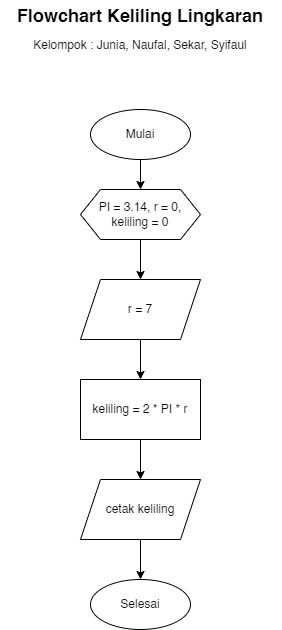

The diagram above was exported from draw.io. Its source (the exported page's mxGraphModel, read from the mxfile embedded in the PNG):
<mxGraphModel dx="723" dy="368" grid="1" gridSize="10" guides="1" tooltips="1" connect="1" arrows="1" fold="1" page="1" pageScale="1" pageWidth="850" pageHeight="1100" math="0" shadow="0">
  <root>
    <mxCell id="0" />
    <mxCell id="1" parent="0" />
    <mxCell id="Wbu5GrvyrewJdOMH3xXQ-8" style="edgeStyle=orthogonalEdgeStyle;rounded=0;orthogonalLoop=1;jettySize=auto;html=1;exitX=0.5;exitY=1;exitDx=0;exitDy=0;entryX=0.5;entryY=0;entryDx=0;entryDy=0;" edge="1" parent="1" source="Wbu5GrvyrewJdOMH3xXQ-1" target="Wbu5GrvyrewJdOMH3xXQ-3">
      <mxGeometry relative="1" as="geometry" />
    </mxCell>
    <mxCell id="Wbu5GrvyrewJdOMH3xXQ-1" value="Mulai" style="ellipse;whiteSpace=wrap;html=1;" vertex="1" parent="1">
      <mxGeometry x="375" y="159" width="100" height="50" as="geometry" />
    </mxCell>
    <mxCell id="Wbu5GrvyrewJdOMH3xXQ-9" style="edgeStyle=orthogonalEdgeStyle;rounded=0;orthogonalLoop=1;jettySize=auto;html=1;exitX=0.5;exitY=1;exitDx=0;exitDy=0;entryX=0.5;entryY=0;entryDx=0;entryDy=0;" edge="1" parent="1" source="Wbu5GrvyrewJdOMH3xXQ-3" target="Wbu5GrvyrewJdOMH3xXQ-4">
      <mxGeometry relative="1" as="geometry" />
    </mxCell>
    <mxCell id="Wbu5GrvyrewJdOMH3xXQ-3" value="PI = 3.14, r = 0,&lt;br&gt;keliling = 0" style="shape=hexagon;perimeter=hexagonPerimeter2;whiteSpace=wrap;html=1;fixedSize=1;" vertex="1" parent="1">
      <mxGeometry x="365" y="239" width="120" height="50" as="geometry" />
    </mxCell>
    <mxCell id="Wbu5GrvyrewJdOMH3xXQ-10" style="edgeStyle=orthogonalEdgeStyle;rounded=0;orthogonalLoop=1;jettySize=auto;html=1;exitX=0.5;exitY=1;exitDx=0;exitDy=0;entryX=0.5;entryY=0;entryDx=0;entryDy=0;" edge="1" parent="1" source="Wbu5GrvyrewJdOMH3xXQ-4" target="Wbu5GrvyrewJdOMH3xXQ-5">
      <mxGeometry relative="1" as="geometry" />
    </mxCell>
    <mxCell id="Wbu5GrvyrewJdOMH3xXQ-4" value="r = 7" style="shape=parallelogram;perimeter=parallelogramPerimeter;whiteSpace=wrap;html=1;fixedSize=1;" vertex="1" parent="1">
      <mxGeometry x="365" y="329" width="120" height="60" as="geometry" />
    </mxCell>
    <mxCell id="Wbu5GrvyrewJdOMH3xXQ-11" style="edgeStyle=orthogonalEdgeStyle;rounded=0;orthogonalLoop=1;jettySize=auto;html=1;exitX=0.5;exitY=1;exitDx=0;exitDy=0;entryX=0.5;entryY=0;entryDx=0;entryDy=0;" edge="1" parent="1" source="Wbu5GrvyrewJdOMH3xXQ-5" target="Wbu5GrvyrewJdOMH3xXQ-6">
      <mxGeometry relative="1" as="geometry" />
    </mxCell>
    <mxCell id="Wbu5GrvyrewJdOMH3xXQ-5" value="keliling = 2 * PI * r" style="rounded=0;whiteSpace=wrap;html=1;" vertex="1" parent="1">
      <mxGeometry x="365" y="429" width="120" height="60" as="geometry" />
    </mxCell>
    <mxCell id="Wbu5GrvyrewJdOMH3xXQ-12" style="edgeStyle=orthogonalEdgeStyle;rounded=0;orthogonalLoop=1;jettySize=auto;html=1;exitX=0.5;exitY=1;exitDx=0;exitDy=0;entryX=0.5;entryY=0;entryDx=0;entryDy=0;" edge="1" parent="1" source="Wbu5GrvyrewJdOMH3xXQ-6" target="Wbu5GrvyrewJdOMH3xXQ-7">
      <mxGeometry relative="1" as="geometry" />
    </mxCell>
    <mxCell id="Wbu5GrvyrewJdOMH3xXQ-6" value="cetak keliling" style="shape=parallelogram;perimeter=parallelogramPerimeter;whiteSpace=wrap;html=1;fixedSize=1;" vertex="1" parent="1">
      <mxGeometry x="365" y="529" width="120" height="60" as="geometry" />
    </mxCell>
    <mxCell id="Wbu5GrvyrewJdOMH3xXQ-7" value="Selesai" style="ellipse;whiteSpace=wrap;html=1;" vertex="1" parent="1">
      <mxGeometry x="375" y="629" width="100" height="50" as="geometry" />
    </mxCell>
    <mxCell id="Wbu5GrvyrewJdOMH3xXQ-13" value="Kelompok : Junia, Naufal, Sekar, Syifaul" style="text;html=1;strokeColor=none;fillColor=none;align=center;verticalAlign=middle;whiteSpace=wrap;rounded=0;" vertex="1" parent="1">
      <mxGeometry x="310" y="80" width="230" height="30" as="geometry" />
    </mxCell>
    <mxCell id="Wbu5GrvyrewJdOMH3xXQ-14" value="&lt;b&gt;&lt;font style=&quot;font-size: 18px;&quot;&gt;Flowchart Keliling Lingkaran&lt;/font&gt;&lt;/b&gt;" style="text;html=1;strokeColor=none;fillColor=none;align=center;verticalAlign=middle;whiteSpace=wrap;rounded=0;" vertex="1" parent="1">
      <mxGeometry x="285" y="50" width="280" height="30" as="geometry" />
    </mxCell>
  </root>
</mxGraphModel>